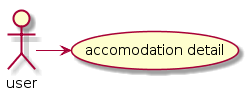

The diagram above was rendered by PlantUML. Its source (embedded in the PNG):
@startuml
Actor user as u

(accomodation detail)  as al
u -right-> al

@enduml